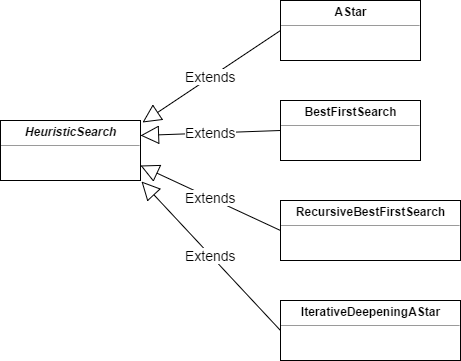

The diagram above was exported from draw.io. Its source (the exported page's mxGraphModel, read from the mxfile embedded in the PNG):
<mxGraphModel dx="1186" dy="919" grid="1" gridSize="10" guides="1" tooltips="1" connect="1" arrows="1" fold="1" page="0" pageScale="1" pageWidth="1169" pageHeight="826" background="#ffffff" math="0" shadow="0">
  <root>
    <mxCell id="0" />
    <mxCell id="1" parent="0" />
    <mxCell id="2" value="&lt;p style=&quot;margin: 0px ; margin-top: 4px ; text-align: center&quot;&gt;&lt;b&gt;&lt;i&gt;HeuristicSearch&lt;/i&gt;&lt;/b&gt;&lt;/p&gt;&lt;hr size=&quot;1&quot;&gt;&lt;div style=&quot;height: 2px&quot;&gt;&lt;/div&gt;" style="verticalAlign=top;align=left;overflow=fill;fontSize=12;fontFamily=Helvetica;html=1;rounded=0;" vertex="1" parent="1">
      <mxGeometry x="-280" y="80" width="140" height="60" as="geometry" />
    </mxCell>
    <mxCell id="3" value="&lt;p style=&quot;margin: 0px ; margin-top: 4px ; text-align: center&quot;&gt;&lt;b&gt;IterativeDeepeningAStar&lt;/b&gt;&lt;/p&gt;&lt;hr size=&quot;1&quot;&gt;&lt;div style=&quot;height: 2px&quot;&gt;&lt;/div&gt;" style="verticalAlign=top;align=left;overflow=fill;fontSize=12;fontFamily=Helvetica;html=1;rounded=0;" vertex="1" parent="1">
      <mxGeometry y="260" width="180" height="60" as="geometry" />
    </mxCell>
    <mxCell id="4" value="&lt;p style=&quot;margin: 0px ; margin-top: 4px ; text-align: center&quot;&gt;&lt;b&gt;RecursiveBestFirstSearch&lt;/b&gt;&lt;/p&gt;&lt;hr size=&quot;1&quot;&gt;&lt;div style=&quot;height: 2px&quot;&gt;&lt;/div&gt;" style="verticalAlign=top;align=left;overflow=fill;fontSize=12;fontFamily=Helvetica;html=1;rounded=0;" vertex="1" parent="1">
      <mxGeometry y="160" width="180" height="60" as="geometry" />
    </mxCell>
    <mxCell id="5" value="&lt;p style=&quot;margin: 0px ; margin-top: 4px ; text-align: center&quot;&gt;&lt;b&gt;BestFirstSearch&lt;/b&gt;&lt;/p&gt;&lt;hr size=&quot;1&quot;&gt;&lt;div style=&quot;height: 2px&quot;&gt;&lt;/div&gt;" style="verticalAlign=top;align=left;overflow=fill;fontSize=12;fontFamily=Helvetica;html=1;rounded=0;" vertex="1" parent="1">
      <mxGeometry y="60" width="140" height="60" as="geometry" />
    </mxCell>
    <mxCell id="6" value="&lt;p style=&quot;margin: 0px ; margin-top: 4px ; text-align: center&quot;&gt;&lt;b&gt;AStar&lt;/b&gt;&lt;/p&gt;&lt;hr size=&quot;1&quot;&gt;&lt;div style=&quot;height: 2px&quot;&gt;&lt;/div&gt;" style="verticalAlign=top;align=left;overflow=fill;fontSize=12;fontFamily=Helvetica;html=1;rounded=0;" vertex="1" parent="1">
      <mxGeometry y="-40" width="140" height="60" as="geometry" />
    </mxCell>
    <mxCell id="7" value="Extends" style="endArrow=block;endSize=16;endFill=0;html=1;fontSize=14;exitX=0;exitY=0.5;entryX=1.017;entryY=0.039;entryPerimeter=0;elbow=vertical;" edge="1" source="6" target="2" parent="1">
      <mxGeometry width="160" relative="1" as="geometry">
        <mxPoint x="-240" y="250" as="sourcePoint" />
        <mxPoint x="-80" y="250" as="targetPoint" />
      </mxGeometry>
    </mxCell>
    <mxCell id="8" value="Extends" style="endArrow=block;endSize=16;endFill=0;html=1;fontSize=14;exitX=0;exitY=0.5;entryX=1;entryY=0.25;" edge="1" source="5" target="2" parent="1">
      <mxGeometry width="160" relative="1" as="geometry">
        <mxPoint x="10" as="sourcePoint" />
        <mxPoint x="-140" y="110" as="targetPoint" />
      </mxGeometry>
    </mxCell>
    <mxCell id="9" value="Extends" style="endArrow=block;endSize=16;endFill=0;html=1;fontSize=14;exitX=0;exitY=0.5;entryX=1;entryY=0.75;" edge="1" source="4" target="2" parent="1">
      <mxGeometry width="160" relative="1" as="geometry">
        <mxPoint x="20" y="10" as="sourcePoint" />
        <mxPoint x="-110" y="180" as="targetPoint" />
      </mxGeometry>
    </mxCell>
    <mxCell id="10" value="Extends" style="endArrow=block;endSize=16;endFill=0;html=1;fontSize=14;exitX=0;exitY=0.5;entryX=1.01;entryY=1.022;entryPerimeter=0;" edge="1" source="3" target="2" parent="1">
      <mxGeometry width="160" relative="1" as="geometry">
        <mxPoint x="10" y="200" as="sourcePoint" />
        <mxPoint x="-130" y="120" as="targetPoint" />
      </mxGeometry>
    </mxCell>
  </root>
</mxGraphModel>